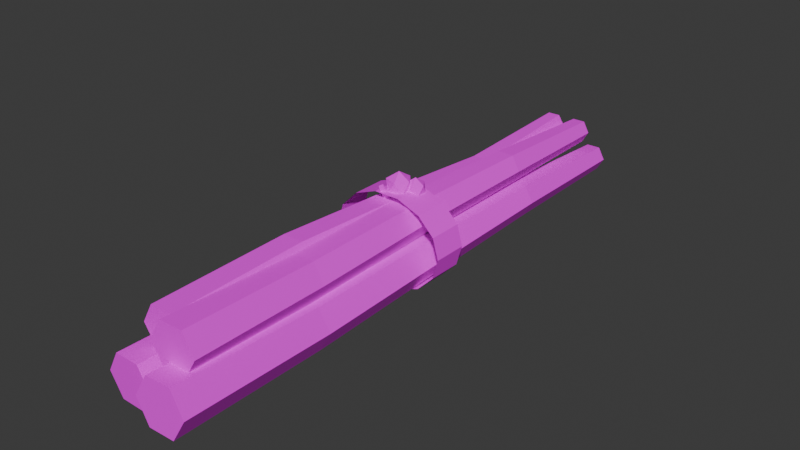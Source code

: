 # Source: branches.blend  (saved by Blender 5.0.119; exported with 4.5.12 LTS)
import bpy
from mathutils import Matrix  # noqa: F401  (used for matrix-valued properties, if any)

bpy.ops.wm.read_factory_settings(use_empty=True)
scene = bpy.context.scene
scene.name = 'Scene'

# ---- collections
col_collection = bpy.data.collections.new('Collection'); scene.collection.children.link(col_collection)

# ---- images (referenced by path relative to the original .blend; pixels are not part of the script)
import os
ASSET_DIR = os.environ.get("B2B_ASSET_DIR", "")  # directory of the original .blend (textures are referenced by path, not embedded)
HERE = os.path.dirname(os.path.abspath(__file__))  # packed textures are extracted next to this script under _unpacked/

def load_image(name, relpath, width, height, colorspace="sRGB"):
    """Load a texture the original file referenced (path relative to the .blend, or extracted next to this script)."""
    p = next((c for c in (os.path.join(HERE, relpath), os.path.join(ASSET_DIR, relpath)) if relpath and os.path.exists(c)), "")
    if p:
        img = bpy.data.images.load(p, check_existing=True)
        img.name = name
    else:  # same state as the original file: an image datablock whose file is absent (Cycles renders it pink)
        img = bpy.data.images.new(name, width, height)
        img.source = "FILE"
        img.filepath = "//" + (relpath or name)
    img.colorspace_settings.name = colorspace
    return img
img_palette_png = load_image('palette.png', 'palette.png', 1024, 1024, 'sRGB')

# ---- materials (node trees are filled in below, after node groups)
mat_gamepalette = bpy.data.materials.new('GamePalette')

# ---- material node trees
mat_gamepalette.use_nodes = True; mat_gamepalette.node_tree.nodes.clear()
_N = mat_gamepalette.node_tree.nodes; _L = mat_gamepalette.node_tree.links
n0 = _N.new('ShaderNodeBsdfPrincipled'); n0.name = 'Principled BSDF'; n0.location = (0, 0)
n0.inputs[2].default_value = 0.9
n1 = _N.new('ShaderNodeTexImage'); n1.name = 'Image Texture'; n1.location = (-300, 0)
n1.image = img_palette_png
n1.interpolation = 'Closest'
n2 = _N.new('ShaderNodeOutputMaterial'); n2.name = 'Material Output'; n2.location = (300, 0)
_L.new(n1.outputs[0], n0.inputs[0])
_L.new(n0.outputs[0], n2.inputs[0])
n2.is_active_output = True

# ---- world
world_world = bpy.data.worlds.new('World'); scene.world = world_world
world_world.use_nodes = True; world_world.node_tree.nodes.clear()
_N = world_world.node_tree.nodes; _L = world_world.node_tree.links
n0 = _N.new('ShaderNodeOutputWorld'); n0.name = 'World Output'; n0.location = (200, 100)
n1 = _N.new('ShaderNodeBackground'); n1.name = 'Background'; n1.location = (-200, 100)
n1.inputs[0].default_value = (0.05088, 0.05088, 0.05088, 1.0)
_L.new(n1.outputs[0], n0.inputs[0])
n0.is_active_output = True
world_world.color = (0.05088, 0.05088, 0.05088)
world_world.sun_shadow_jitter_overblur = 0.0

# ---- meshes
me_twig1_001 = bpy.data.meshes.new('Twig1.001')
me_twig1_001.from_pydata([(-0.005018, -0.9818, -0.06), (-0.04754, -0.9824, 0.0136), (-0.1325, -0.9806, 0.0136), (-0.175, -0.9782, -0.06), (-0.1325, -0.9776, -0.1336), (-0.04748, -0.9794, -0.1336), (-0.002016, -0.5016, -0.05), (-0.04104, -0.5022, 0.01754), (-0.119, -0.5006, 0.01754), (-0.158, -0.4984, -0.05), (-0.119, -0.4978, -0.1175), (-0.04098, -0.4994, -0.1175), (0.002, 0.0, -0.04), (-0.034, 0.0006362, 0.02235), (-0.106, 0.0006362, 0.02235), (-0.142, 8.997e-20, -0.04), (-0.106, -0.0006362, -0.1024), (-0.034, -0.0006362, -0.1024), (-0.02003, 0.4819, -0.06), (-0.05003, 0.4815, -0.008041), (-0.11, 0.4796, -0.008041), (-0.14, 0.4781, -0.06), (-0.11, 0.4785, -0.112), (-0.05, 0.4804, -0.112), (-0.05504, 0.9619, -0.05), (-0.07749, 0.9601, -0.01104), (-0.1224, 0.9583, -0.01104), (-0.145, 0.9581, -0.05), (-0.1225, 0.9599, -0.08896), (-0.07755, 0.9617, -0.08896), (-0.09, -0.98, -0.06), (-0.1, 0.96, -0.05)], [], [(30, 0, 1), (30, 1, 2), (30, 2, 3), (30, 3, 4), (30, 4, 5), (30, 5, 0), (0, 1, 7, 6), (1, 2, 8, 7), (2, 3, 9, 8), (3, 4, 10, 9), (4, 5, 11, 10), (5, 0, 6, 11), (6, 7, 13, 12), (7, 8, 14, 13), (8, 9, 15, 14), (9, 10, 16, 15), (10, 11, 17, 16), (11, 6, 12, 17), (12, 13, 19, 18), (13, 14, 20, 19), (14, 15, 21, 20), (15, 16, 22, 21), (16, 17, 23, 22), (17, 12, 18, 23), (18, 19, 25, 24), (19, 20, 26, 25), (20, 21, 27, 26), (21, 22, 28, 27), (22, 23, 29, 28), (23, 18, 24, 29), (31, 25, 24), (31, 26, 25), (31, 27, 26), (31, 28, 27), (31, 29, 28), (31, 24, 29)])
_uv = me_twig1_001.uv_layers.new(name='UVMap')
_uv.uv.foreach_set('vector', [0.4375, 0.6875, 0.4375, 0.6875, 0.4375, 0.6875, 0.4375, 0.6875, 0.4375, 0.6875, 0.4375, 0.6875, 0.4375, 0.6875, 0.4375, 0.6875, 0.4375, 0.6875, 0.4375, 0.6875, 0.4375, 0.6875, 0.4375, 0.6875, 0.4375, 0.6875, 0.4375, 0.6875, 0.4375, 0.6875, 0.4375, 0.6875, 0.4375, 0.6875, 0.4375, 0.6875, 0.4375, 0.6875, 0.4375, 0.6875, 0.4375, 0.6875, 0.4375, 0.6875, 0.4375, 0.6875, 0.4375, 0.6875, 0.4375, 0.6875, 0.4375, 0.6875, 0.4375, 0.6875, 0.4375, 0.6875, 0.4375, 0.6875, 0.4375, 0.6875, 0.4375, 0.6875, 0.4375, 0.6875, 0.4375, 0.6875, 0.4375, 0.6875, 0.4375, 0.6875, 0.4375, 0.6875, 0.4375, 0.6875, 0.4375, 0.6875, 0.4375, 0.6875, 0.4375, 0.6875, 0.4375, 0.6875, 0.4375, 0.6875, 0.4375, 0.6875, 0.4375, 0.6875, 0.4375, 0.6875, 0.4375, 0.6875, 0.4375, 0.6875, 0.4375, 0.6875, 0.4375, 0.6875, 0.4375, 0.6875, 0.4375, 0.6875, 0.4375, 0.6875, 0.4375, 0.6875, 0.4375, 0.6875, 0.4375, 0.6875, 0.4375, 0.6875, 0.4375, 0.6875, 0.4375, 0.6875, 0.4375, 0.6875, 0.4375, 0.6875, 0.4375, 0.6875, 0.4375, 0.6875, 0.4375, 0.6875, 0.4375, 0.6875, 0.4375, 0.6875, 0.4375, 0.6875, 0.4375, 0.6875, 0.4375, 0.6875, 0.4375, 0.6875, 0.4375, 0.6875, 0.4375, 0.6875, 0.4375, 0.6875, 0.4375, 0.6875, 0.4375, 0.6875, 0.4375, 0.6875, 0.4375, 0.6875, 0.4375, 0.6875, 0.4375, 0.6875, 0.4375, 0.6875, 0.4375, 0.6875, 0.4375, 0.6875, 0.4375, 0.6875, 0.4375, 0.6875, 0.4375, 0.6875, 0.4375, 0.6875, 0.4375, 0.6875, 0.4375, 0.6875, 0.4375, 0.6875, 0.4375, 0.6875, 0.4375, 0.6875, 0.4375, 0.6875, 0.4375, 0.6875, 0.4375, 0.6875, 0.4375, 0.6875, 0.4375, 0.6875, 0.4375, 0.6875, 0.4375, 0.6875, 0.4375, 0.6875, 0.4375, 0.6875, 0.4375, 0.6875, 0.4375, 0.6875, 0.4375, 0.6875, 0.4375, 0.6875, 0.4375, 0.6875, 0.4375, 0.6875, 0.4375, 0.6875, 0.4375, 0.6875, 0.4375, 0.6875, 0.4375, 0.6875, 0.4375, 0.6875, 0.4375, 0.6875, 0.4375, 0.6875, 0.4375, 0.6875, 0.4375, 0.6875, 0.4375, 0.6875, 0.4375, 0.6875, 0.4375, 0.6875, 0.4375, 0.6875, 0.4375, 0.6875, 0.4375, 0.6875, 0.4375, 0.6875, 0.4375, 0.6875, 0.4375, 0.6875, 0.4375, 0.6875, 0.4375, 0.6875, 0.4375, 0.6875, 0.4375, 0.6875, 0.4375, 0.6875, 0.4375, 0.6875, 0.4375, 0.6875, 0.4375, 0.6875, 0.4375, 0.6875])
me_twig1_001.materials.append(mat_gamepalette)
me_twig1_001.update()
me_twig2_001 = bpy.data.meshes.new('Twig2.001')
me_twig2_001.from_pydata([(0.17, -1.018, -0.04), (0.1249, -1.016, 0.03789), (0.03495, -1.018, 0.03789), (-0.009985, -1.022, -0.04), (0.03506, -1.024, -0.1179), (0.125, -1.022, -0.1179), (0.152, -0.4792, -0.06), (0.111, -0.4789, 0.01101), (0.029, -0.4797, 0.01101), (-0.012, -0.4808, -0.06), (0.02901, -0.4811, -0.131), (0.111, -0.4803, -0.131), (0.145, -0.0015, -0.05), (0.1075, -0.002697, 0.01492), (0.03247, -0.001197, 0.01492), (-0.004985, 0.0015, -0.05), (0.03255, 0.002697, -0.1149), (0.1075, 0.001197, -0.1149), (0.152, 0.5194, -0.03), (0.121, 0.5197, 0.02369), (0.059, 0.5203, 0.02369), (0.028, 0.5206, -0.03), (0.059, 0.5203, -0.08369), (0.121, 0.5197, -0.08369), (0.128, 1.031, -0.05), (0.104, 1.032, -0.008463), (0.05597, 1.031, -0.008463), (0.03201, 1.029, -0.05), (0.05604, 1.028, -0.09154), (0.104, 1.029, -0.09154), (0.08, -1.02, -0.04), (0.08, 1.03, -0.05)], [], [(30, 0, 1), (30, 1, 2), (30, 2, 3), (30, 3, 4), (30, 4, 5), (30, 5, 0), (0, 1, 7, 6), (1, 2, 8, 7), (2, 3, 9, 8), (3, 4, 10, 9), (4, 5, 11, 10), (5, 0, 6, 11), (6, 7, 13, 12), (7, 8, 14, 13), (8, 9, 15, 14), (9, 10, 16, 15), (10, 11, 17, 16), (11, 6, 12, 17), (12, 13, 19, 18), (13, 14, 20, 19), (14, 15, 21, 20), (15, 16, 22, 21), (16, 17, 23, 22), (17, 12, 18, 23), (18, 19, 25, 24), (19, 20, 26, 25), (20, 21, 27, 26), (21, 22, 28, 27), (22, 23, 29, 28), (23, 18, 24, 29), (31, 25, 24), (31, 26, 25), (31, 27, 26), (31, 28, 27), (31, 29, 28), (31, 24, 29)])
_uv = me_twig2_001.uv_layers.new(name='UVMap')
_uv.uv.foreach_set('vector', [0.1875, 0.6875, 0.1875, 0.6875, 0.1875, 0.6875, 0.1875, 0.6875, 0.1875, 0.6875, 0.1875, 0.6875, 0.1875, 0.6875, 0.1875, 0.6875, 0.1875, 0.6875, 0.1875, 0.6875, 0.1875, 0.6875, 0.1875, 0.6875, 0.1875, 0.6875, 0.1875, 0.6875, 0.1875, 0.6875, 0.1875, 0.6875, 0.1875, 0.6875, 0.1875, 0.6875, 0.1875, 0.6875, 0.1875, 0.6875, 0.1875, 0.6875, 0.1875, 0.6875, 0.1875, 0.6875, 0.1875, 0.6875, 0.1875, 0.6875, 0.1875, 0.6875, 0.1875, 0.6875, 0.1875, 0.6875, 0.1875, 0.6875, 0.1875, 0.6875, 0.1875, 0.6875, 0.1875, 0.6875, 0.1875, 0.6875, 0.1875, 0.6875, 0.1875, 0.6875, 0.1875, 0.6875, 0.1875, 0.6875, 0.1875, 0.6875, 0.1875, 0.6875, 0.1875, 0.6875, 0.1875, 0.6875, 0.1875, 0.6875, 0.1875, 0.6875, 0.1875, 0.6875, 0.1875, 0.6875, 0.1875, 0.6875, 0.1875, 0.6875, 0.1875, 0.6875, 0.1875, 0.6875, 0.1875, 0.6875, 0.1875, 0.6875, 0.1875, 0.6875, 0.1875, 0.6875, 0.1875, 0.6875, 0.1875, 0.6875, 0.1875, 0.6875, 0.1875, 0.6875, 0.1875, 0.6875, 0.1875, 0.6875, 0.1875, 0.6875, 0.1875, 0.6875, 0.1875, 0.6875, 0.1875, 0.6875, 0.1875, 0.6875, 0.1875, 0.6875, 0.1875, 0.6875, 0.1875, 0.6875, 0.1875, 0.6875, 0.1875, 0.6875, 0.1875, 0.6875, 0.1875, 0.6875, 0.1875, 0.6875, 0.1875, 0.6875, 0.1875, 0.6875, 0.1875, 0.6875, 0.1875, 0.6875, 0.1875, 0.6875, 0.1875, 0.6875, 0.1875, 0.6875, 0.1875, 0.6875, 0.1875, 0.6875, 0.1875, 0.6875, 0.1875, 0.6875, 0.1875, 0.6875, 0.1875, 0.6875, 0.1875, 0.6875, 0.1875, 0.6875, 0.1875, 0.6875, 0.1875, 0.6875, 0.1875, 0.6875, 0.1875, 0.6875, 0.1875, 0.6875, 0.1875, 0.6875, 0.1875, 0.6875, 0.1875, 0.6875, 0.1875, 0.6875, 0.1875, 0.6875, 0.1875, 0.6875, 0.1875, 0.6875, 0.1875, 0.6875, 0.1875, 0.6875, 0.1875, 0.6875, 0.1875, 0.6875, 0.1875, 0.6875, 0.1875, 0.6875, 0.1875, 0.6875, 0.1875, 0.6875, 0.1875, 0.6875, 0.1875, 0.6875, 0.1875, 0.6875, 0.1875, 0.6875, 0.1875, 0.6875, 0.1875, 0.6875, 0.1875, 0.6875, 0.1875, 0.6875, 0.1875, 0.6875, 0.1875, 0.6875, 0.1875, 0.6875, 0.1875, 0.6875, 0.1875, 0.6875, 0.1875, 0.6875, 0.1875, 0.6875, 0.1875, 0.6875, 0.1875, 0.6875, 0.1875, 0.6875, 0.1875, 0.6875, 0.1875, 0.6875, 0.1875, 0.6875, 0.1875, 0.6875, 0.1875, 0.6875, 0.1875, 0.6875, 0.1875, 0.6875])
me_twig2_001.materials.append(mat_gamepalette)
me_twig2_001.update()
me_twig3_001 = bpy.data.meshes.new('Twig3.001')
me_twig3_001.from_pydata([(0.04798, -0.8984, 0.08), (0.009021, -0.9006, 0.1475), (-0.06896, -0.9022, 0.1475), (-0.108, -0.9016, 0.08), (-0.06902, -0.8994, 0.01246), (0.008962, -0.8978, 0.01246), (0.032, -0.42, 0.09), (-0.004, -0.42, 0.1524), (-0.076, -0.42, 0.1524), (-0.112, -0.42, 0.09), (-0.076, -0.42, 0.02765), (-0.004, -0.42, 0.02765), (0.03496, -0.002266, 0.08), (0.002526, 0.0001741, 0.1363), (-0.06243, 0.00244, 0.1363), (-0.09496, 0.002266, 0.08), (-0.06253, -0.0001741, 0.02372), (0.002435, -0.00244, 0.02372), (0.045, 0.44, 0.07), (0.0175, 0.4395, 0.1176), (-0.0375, 0.4395, 0.1176), (-0.065, 0.44, 0.07), (-0.0375, 0.4405, 0.02237), (0.0175, 0.4405, 0.02237), (0.01196, 0.9217, 0.09), (-0.008955, 0.9194, 0.1263), (-0.05092, 0.9176, 0.1263), (-0.07196, 0.9183, 0.09), (-0.05104, 0.9206, 0.05366), (-0.009081, 0.9224, 0.05366), (-0.03, -0.9, 0.08), (-0.03, 0.92, 0.09)], [], [(30, 0, 1), (30, 1, 2), (30, 2, 3), (30, 3, 4), (30, 4, 5), (30, 5, 0), (0, 1, 7, 6), (1, 2, 8, 7), (2, 3, 9, 8), (3, 4, 10, 9), (4, 5, 11, 10), (5, 0, 6, 11), (6, 7, 13, 12), (7, 8, 14, 13), (8, 9, 15, 14), (9, 10, 16, 15), (10, 11, 17, 16), (11, 6, 12, 17), (12, 13, 19, 18), (13, 14, 20, 19), (14, 15, 21, 20), (15, 16, 22, 21), (16, 17, 23, 22), (17, 12, 18, 23), (18, 19, 25, 24), (19, 20, 26, 25), (20, 21, 27, 26), (21, 22, 28, 27), (22, 23, 29, 28), (23, 18, 24, 29), (31, 25, 24), (31, 26, 25), (31, 27, 26), (31, 28, 27), (31, 29, 28), (31, 24, 29)])
_uv = me_twig3_001.uv_layers.new(name='UVMap')
_uv.uv.foreach_set('vector', [0.5625, 0.6875, 0.5625, 0.6875, 0.5625, 0.6875, 0.5625, 0.6875, 0.5625, 0.6875, 0.5625, 0.6875, 0.5625, 0.6875, 0.5625, 0.6875, 0.5625, 0.6875, 0.5625, 0.6875, 0.5625, 0.6875, 0.5625, 0.6875, 0.5625, 0.6875, 0.5625, 0.6875, 0.5625, 0.6875, 0.5625, 0.6875, 0.5625, 0.6875, 0.5625, 0.6875, 0.5625, 0.6875, 0.5625, 0.6875, 0.5625, 0.6875, 0.5625, 0.6875, 0.5625, 0.6875, 0.5625, 0.6875, 0.5625, 0.6875, 0.5625, 0.6875, 0.5625, 0.6875, 0.5625, 0.6875, 0.5625, 0.6875, 0.5625, 0.6875, 0.5625, 0.6875, 0.5625, 0.6875, 0.5625, 0.6875, 0.5625, 0.6875, 0.5625, 0.6875, 0.5625, 0.6875, 0.5625, 0.6875, 0.5625, 0.6875, 0.5625, 0.6875, 0.5625, 0.6875, 0.5625, 0.6875, 0.5625, 0.6875, 0.5625, 0.6875, 0.5625, 0.6875, 0.5625, 0.6875, 0.5625, 0.6875, 0.5625, 0.6875, 0.5625, 0.6875, 0.5625, 0.6875, 0.5625, 0.6875, 0.5625, 0.6875, 0.5625, 0.6875, 0.5625, 0.6875, 0.5625, 0.6875, 0.5625, 0.6875, 0.5625, 0.6875, 0.5625, 0.6875, 0.5625, 0.6875, 0.5625, 0.6875, 0.5625, 0.6875, 0.5625, 0.6875, 0.5625, 0.6875, 0.5625, 0.6875, 0.5625, 0.6875, 0.5625, 0.6875, 0.5625, 0.6875, 0.5625, 0.6875, 0.5625, 0.6875, 0.5625, 0.6875, 0.5625, 0.6875, 0.5625, 0.6875, 0.5625, 0.6875, 0.5625, 0.6875, 0.5625, 0.6875, 0.5625, 0.6875, 0.5625, 0.6875, 0.5625, 0.6875, 0.5625, 0.6875, 0.5625, 0.6875, 0.5625, 0.6875, 0.5625, 0.6875, 0.5625, 0.6875, 0.5625, 0.6875, 0.5625, 0.6875, 0.5625, 0.6875, 0.5625, 0.6875, 0.5625, 0.6875, 0.5625, 0.6875, 0.5625, 0.6875, 0.5625, 0.6875, 0.5625, 0.6875, 0.5625, 0.6875, 0.5625, 0.6875, 0.5625, 0.6875, 0.5625, 0.6875, 0.5625, 0.6875, 0.5625, 0.6875, 0.5625, 0.6875, 0.5625, 0.6875, 0.5625, 0.6875, 0.5625, 0.6875, 0.5625, 0.6875, 0.5625, 0.6875, 0.5625, 0.6875, 0.5625, 0.6875, 0.5625, 0.6875, 0.5625, 0.6875, 0.5625, 0.6875, 0.5625, 0.6875, 0.5625, 0.6875, 0.5625, 0.6875, 0.5625, 0.6875, 0.5625, 0.6875, 0.5625, 0.6875, 0.5625, 0.6875, 0.5625, 0.6875, 0.5625, 0.6875, 0.5625, 0.6875, 0.5625, 0.6875, 0.5625, 0.6875, 0.5625, 0.6875, 0.5625, 0.6875, 0.5625, 0.6875, 0.5625, 0.6875, 0.5625, 0.6875, 0.5625, 0.6875, 0.5625, 0.6875, 0.5625, 0.6875, 0.5625, 0.6875, 0.5625, 0.6875, 0.5625, 0.6875, 0.5625, 0.6875])
me_twig3_001.materials.append(mat_gamepalette)
me_twig3_001.update()
me_twig4_001 = bpy.data.meshes.new('Twig4.001')
me_twig4_001.from_pydata([(0.132, -0.9383, 0.08), (0.09096, -0.9377, 0.151), (0.008978, -0.9394, 0.151), (-0.03198, -0.9417, 0.08), (0.00904, -0.9423, 0.009001), (0.09102, -0.9406, 0.009001), (0.115, -0.4592, 0.07), (0.0775, -0.4596, 0.135), (0.002502, -0.4604, 0.135), (-0.035, -0.4608, 0.07), (0.002502, -0.4604, 0.005048), (0.0775, -0.4596, 0.005048), (0.108, -0.001446, 0.08), (0.07397, -0.001975, 0.1389), (0.005981, -0.0005289, 0.1389), (-0.02798, 0.001446, 0.08), (0.006034, 0.001975, 0.02112), (0.07402, 0.0005289, 0.02112), (0.118, 0.4794, 0.09), (0.089, 0.4802, 0.1402), (0.03101, 0.4808, 0.1402), (0.002003, 0.4806, 0.09), (0.031, 0.4798, 0.03977), (0.08899, 0.4792, 0.03977), (0.09399, 0.9609, 0.07), (0.07196, 0.962, 0.1081), (0.02797, 0.9611, 0.1081), (0.00601, 0.9591, 0.07), (0.02804, 0.958, 0.03193), (0.07203, 0.9589, 0.03193), (0.05, -0.94, 0.08), (0.05, 0.96, 0.07)], [], [(30, 0, 1), (30, 1, 2), (30, 2, 3), (30, 3, 4), (30, 4, 5), (30, 5, 0), (0, 1, 7, 6), (1, 2, 8, 7), (2, 3, 9, 8), (3, 4, 10, 9), (4, 5, 11, 10), (5, 0, 6, 11), (6, 7, 13, 12), (7, 8, 14, 13), (8, 9, 15, 14), (9, 10, 16, 15), (10, 11, 17, 16), (11, 6, 12, 17), (12, 13, 19, 18), (13, 14, 20, 19), (14, 15, 21, 20), (15, 16, 22, 21), (16, 17, 23, 22), (17, 12, 18, 23), (18, 19, 25, 24), (19, 20, 26, 25), (20, 21, 27, 26), (21, 22, 28, 27), (22, 23, 29, 28), (23, 18, 24, 29), (31, 25, 24), (31, 26, 25), (31, 27, 26), (31, 28, 27), (31, 29, 28), (31, 24, 29)])
_uv = me_twig4_001.uv_layers.new(name='UVMap')
_uv.uv.foreach_set('vector', [0.6875, 0.6875, 0.6875, 0.6875, 0.6875, 0.6875, 0.6875, 0.6875, 0.6875, 0.6875, 0.6875, 0.6875, 0.6875, 0.6875, 0.6875, 0.6875, 0.6875, 0.6875, 0.6875, 0.6875, 0.6875, 0.6875, 0.6875, 0.6875, 0.6875, 0.6875, 0.6875, 0.6875, 0.6875, 0.6875, 0.6875, 0.6875, 0.6875, 0.6875, 0.6875, 0.6875, 0.6875, 0.6875, 0.6875, 0.6875, 0.6875, 0.6875, 0.6875, 0.6875, 0.6875, 0.6875, 0.6875, 0.6875, 0.6875, 0.6875, 0.6875, 0.6875, 0.6875, 0.6875, 0.6875, 0.6875, 0.6875, 0.6875, 0.6875, 0.6875, 0.6875, 0.6875, 0.6875, 0.6875, 0.6875, 0.6875, 0.6875, 0.6875, 0.6875, 0.6875, 0.6875, 0.6875, 0.6875, 0.6875, 0.6875, 0.6875, 0.6875, 0.6875, 0.6875, 0.6875, 0.6875, 0.6875, 0.6875, 0.6875, 0.6875, 0.6875, 0.6875, 0.6875, 0.6875, 0.6875, 0.6875, 0.6875, 0.6875, 0.6875, 0.6875, 0.6875, 0.6875, 0.6875, 0.6875, 0.6875, 0.6875, 0.6875, 0.6875, 0.6875, 0.6875, 0.6875, 0.6875, 0.6875, 0.6875, 0.6875, 0.6875, 0.6875, 0.6875, 0.6875, 0.6875, 0.6875, 0.6875, 0.6875, 0.6875, 0.6875, 0.6875, 0.6875, 0.6875, 0.6875, 0.6875, 0.6875, 0.6875, 0.6875, 0.6875, 0.6875, 0.6875, 0.6875, 0.6875, 0.6875, 0.6875, 0.6875, 0.6875, 0.6875, 0.6875, 0.6875, 0.6875, 0.6875, 0.6875, 0.6875, 0.6875, 0.6875, 0.6875, 0.6875, 0.6875, 0.6875, 0.6875, 0.6875, 0.6875, 0.6875, 0.6875, 0.6875, 0.6875, 0.6875, 0.6875, 0.6875, 0.6875, 0.6875, 0.6875, 0.6875, 0.6875, 0.6875, 0.6875, 0.6875, 0.6875, 0.6875, 0.6875, 0.6875, 0.6875, 0.6875, 0.6875, 0.6875, 0.6875, 0.6875, 0.6875, 0.6875, 0.6875, 0.6875, 0.6875, 0.6875, 0.6875, 0.6875, 0.6875, 0.6875, 0.6875, 0.6875, 0.6875, 0.6875, 0.6875, 0.6875, 0.6875, 0.6875, 0.6875, 0.6875, 0.6875, 0.6875, 0.6875, 0.6875, 0.6875, 0.6875, 0.6875, 0.6875, 0.6875, 0.6875, 0.6875, 0.6875, 0.6875, 0.6875, 0.6875, 0.6875, 0.6875, 0.6875, 0.6875, 0.6875, 0.6875, 0.6875, 0.6875, 0.6875, 0.6875, 0.6875, 0.6875, 0.6875, 0.6875, 0.6875, 0.6875, 0.6875, 0.6875, 0.6875, 0.6875, 0.6875, 0.6875, 0.6875, 0.6875, 0.6875, 0.6875, 0.6875, 0.6875, 0.6875, 0.6875, 0.6875, 0.6875, 0.6875, 0.6875, 0.6875, 0.6875, 0.6875, 0.6875, 0.6875, 0.6875, 0.6875, 0.6875, 0.6875, 0.6875, 0.6875, 0.6875, 0.6875, 0.6875, 0.6875, 0.6875, 0.6875])
me_twig4_001.materials.append(mat_gamepalette)
me_twig4_001.update()
me_twineband_001 = bpy.data.meshes.new('TwineBand.001')
me_twineband_001.from_pydata([(0.2, -0.06, 0.01), (0.2, 0.06, 0.01), (0.1802, -0.06, 0.07942), (0.1802, 0.06, 0.07942), (0.1247, -0.06, 0.1351), (0.1247, 0.06, 0.1351), (0.0445, -0.06, 0.166), (0.0445, 0.06, 0.166), (-0.0445, -0.06, 0.166), (-0.0445, 0.06, 0.166), (-0.1247, -0.06, 0.1351), (-0.1247, 0.06, 0.1351), (-0.1802, -0.06, 0.07942), (-0.1802, 0.06, 0.07942), (-0.2, -0.06, 0.01), (-0.2, 0.06, 0.01), (-0.1802, -0.06, -0.05942), (-0.1802, 0.06, -0.05942), (-0.1247, -0.06, -0.1151), (-0.1247, 0.06, -0.1151), (-0.0445, -0.06, -0.146), (-0.0445, 0.06, -0.146), (0.0445, -0.06, -0.146), (0.0445, 0.06, -0.146), (0.1247, -0.06, -0.1151), (0.1247, 0.06, -0.1151), (0.1802, -0.06, -0.05942), (0.1802, 0.06, -0.05942), (0.0, 0.0, 0.135), (0.03256, -0.02366, 0.1599), (-0.01244, -0.03828, 0.1599), (-0.04025, 0.0, 0.1599), (-0.01244, 0.03828, 0.1599), (0.03256, 0.02366, 0.1599), (0.01244, -0.03828, 0.2001), (-0.03256, -0.02366, 0.2001), (-0.03256, 0.02366, 0.2001), (0.01244, 0.03828, 0.2001), (0.04025, 0.0, 0.2001), (0.0, 0.0, 0.225), (0.04, 0.03, 0.135), (0.06533, 0.0116, 0.1543), (0.03033, 0.0002276, 0.1543), (0.008695, 0.03, 0.1543), (0.03033, 0.05977, 0.1543), (0.06533, 0.0484, 0.1543), (0.04967, 0.0002276, 0.1857), (0.01467, 0.0116, 0.1857), (0.01467, 0.0484, 0.1857), (0.04967, 0.05977, 0.1857), (0.0713, 0.03, 0.1857), (0.04, 0.03, 0.205), (-0.03, 0.02506, 0.1105), (-0.03, -0.04049, 0.1867), (-0.01, 0.008679, 0.09904), (-0.02, -0.04868, 0.181), (-0.03, -0.007704, 0.08757), (-0.03, -0.05687, 0.1752), (-0.05, 0.008679, 0.09904), (-0.04, -0.04868, 0.181)], [], [(0, 2, 3, 1), (2, 4, 5, 3), (4, 6, 7, 5), (6, 8, 9, 7), (8, 10, 11, 9), (10, 12, 13, 11), (12, 14, 15, 13), (14, 16, 17, 15), (16, 18, 19, 17), (18, 20, 21, 19), (20, 22, 23, 21), (22, 24, 25, 23), (24, 26, 27, 25), (26, 0, 1, 27), (28, 29, 30), (29, 28, 33), (28, 30, 31), (28, 31, 32), (28, 32, 33), (29, 33, 38), (30, 29, 34), (31, 30, 35), (32, 31, 36), (33, 32, 37), (29, 38, 34), (30, 34, 35), (31, 35, 36), (32, 36, 37), (33, 37, 38), (34, 38, 39), (35, 34, 39), (36, 35, 39), (37, 36, 39), (38, 37, 39), (40, 41, 42), (41, 40, 45), (40, 42, 43), (40, 43, 44), (40, 44, 45), (41, 45, 50), (42, 41, 46), (43, 42, 47), (44, 43, 48), (45, 44, 49), (41, 50, 46), (42, 46, 47), (43, 47, 48), (44, 48, 49), (45, 49, 50), (46, 50, 51), (47, 46, 51), (48, 47, 51), (49, 48, 51), (50, 49, 51), (52, 53, 55, 54), (54, 55, 57, 56), (55, 53, 59, 57), (56, 57, 59, 58), (58, 59, 53, 52), (52, 54, 56, 58)])
_uv = me_twineband_001.uv_layers.new(name='UVMap')
_uv.uv.foreach_set('vector', [0.0625, 0.5625, 0.0625, 0.5625, 0.0625, 0.5625, 0.0625, 0.5625, 0.0625, 0.5625, 0.0625, 0.5625, 0.0625, 0.5625, 0.0625, 0.5625, 0.0625, 0.5625, 0.0625, 0.5625, 0.0625, 0.5625, 0.0625, 0.5625, 0.0625, 0.5625, 0.0625, 0.5625, 0.0625, 0.5625, 0.0625, 0.5625, 0.0625, 0.5625, 0.0625, 0.5625, 0.0625, 0.5625, 0.0625, 0.5625, 0.0625, 0.5625, 0.0625, 0.5625, 0.0625, 0.5625, 0.0625, 0.5625, 0.0625, 0.5625, 0.0625, 0.5625, 0.0625, 0.5625, 0.0625, 0.5625, 0.0625, 0.5625, 0.0625, 0.5625, 0.0625, 0.5625, 0.0625, 0.5625, 0.0625, 0.5625, 0.0625, 0.5625, 0.0625, 0.5625, 0.0625, 0.5625, 0.0625, 0.5625, 0.0625, 0.5625, 0.0625, 0.5625, 0.0625, 0.5625, 0.0625, 0.5625, 0.0625, 0.5625, 0.0625, 0.5625, 0.0625, 0.5625, 0.0625, 0.5625, 0.0625, 0.5625, 0.0625, 0.5625, 0.0625, 0.5625, 0.0625, 0.5625, 0.0625, 0.5625, 0.0625, 0.5625, 0.0625, 0.5625, 0.0625, 0.5625, 0.0625, 0.5625, 0.0625, 0.5625, 0.0625, 0.5625, 0.0625, 0.5625, 0.0625, 0.5625, 0.0625, 0.5625, 0.0625, 0.5625, 0.0625, 0.5625, 0.0625, 0.5625, 0.0625, 0.5625, 0.0625, 0.5625, 0.0625, 0.5625, 0.0625, 0.5625, 0.0625, 0.5625, 0.0625, 0.5625, 0.0625, 0.5625, 0.0625, 0.5625, 0.0625, 0.5625, 0.0625, 0.5625, 0.0625, 0.5625, 0.0625, 0.5625, 0.0625, 0.5625, 0.0625, 0.5625, 0.0625, 0.5625, 0.0625, 0.5625, 0.0625, 0.5625, 0.0625, 0.5625, 0.0625, 0.5625, 0.0625, 0.5625, 0.0625, 0.5625, 0.0625, 0.5625, 0.0625, 0.5625, 0.0625, 0.5625, 0.0625, 0.5625, 0.0625, 0.5625, 0.0625, 0.5625, 0.0625, 0.5625, 0.0625, 0.5625, 0.0625, 0.5625, 0.0625, 0.5625, 0.0625, 0.5625, 0.0625, 0.5625, 0.0625, 0.5625, 0.0625, 0.5625, 0.0625, 0.5625, 0.0625, 0.5625, 0.0625, 0.5625, 0.0625, 0.5625, 0.0625, 0.5625, 0.0625, 0.5625, 0.0625, 0.5625, 0.0625, 0.5625, 0.0625, 0.5625, 0.0625, 0.5625, 0.0625, 0.5625, 0.0625, 0.5625, 0.0625, 0.5625, 0.0625, 0.5625, 0.0625, 0.5625, 0.0625, 0.5625, 0.0625, 0.5625, 0.0625, 0.5625, 0.0625, 0.5625, 0.0625, 0.5625, 0.0625, 0.5625, 0.0625, 0.5625, 0.0625, 0.5625, 0.0625, 0.5625, 0.0625, 0.5625, 0.0625, 0.5625, 0.0625, 0.5625, 0.0625, 0.5625, 0.0625, 0.5625, 0.0625, 0.5625, 0.0625, 0.5625, 0.0625, 0.5625, 0.0625, 0.5625, 0.0625, 0.5625, 0.0625, 0.5625, 0.0625, 0.5625, 0.0625, 0.5625, 0.0625, 0.5625, 0.0625, 0.5625, 0.0625, 0.5625, 0.0625, 0.5625, 0.0625, 0.5625, 0.0625, 0.5625, 0.0625, 0.5625, 0.0625, 0.5625, 0.0625, 0.5625, 0.0625, 0.5625, 0.0625, 0.5625, 0.0625, 0.5625, 0.0625, 0.5625, 0.0625, 0.5625, 0.0625, 0.5625, 0.0625, 0.5625, 0.0625, 0.5625, 0.0625, 0.5625, 0.0625, 0.5625, 0.0625, 0.5625, 0.0625, 0.5625, 0.0625, 0.5625, 0.0625, 0.5625, 0.0625, 0.5625, 0.0625, 0.5625, 0.0625, 0.5625, 0.0625, 0.5625, 0.0625, 0.5625, 0.0625, 0.5625, 0.0625, 0.5625, 0.0625, 0.5625, 0.0625, 0.5625, 0.0625, 0.5625, 0.0625, 0.5625, 0.0625, 0.5625, 0.0625, 0.5625, 0.0625, 0.5625, 0.0625, 0.5625, 0.0625, 0.5625, 0.0625, 0.5625, 0.0625, 0.5625, 0.0625, 0.5625, 0.0625, 0.5625, 0.0625, 0.5625, 0.0625, 0.5625, 0.0625, 0.5625, 0.0625, 0.5625, 0.0625, 0.5625, 0.0625, 0.5625, 0.0625, 0.5625, 0.0625, 0.5625, 0.0625, 0.5625, 0.0625, 0.5625, 0.0625, 0.5625, 0.0625, 0.5625, 0.0625, 0.5625, 0.0625, 0.5625, 0.0625, 0.5625, 0.0625, 0.5625, 0.0625, 0.5625, 0.0625, 0.5625, 0.0625, 0.5625, 0.0625, 0.5625, 0.0625, 0.5625, 0.0625, 0.5625, 0.0625, 0.5625])
me_twineband_001.materials.append(mat_gamepalette)
me_twineband_001.update()

# ---- objects
ob_branchesbundle = bpy.data.objects.new('BranchesBundle', None)
ob_twig1 = bpy.data.objects.new('Twig1', me_twig1_001)
ob_twig2 = bpy.data.objects.new('Twig2', me_twig2_001)
ob_twig3 = bpy.data.objects.new('Twig3', me_twig3_001)
ob_twig4 = bpy.data.objects.new('Twig4', me_twig4_001)
ob_twineband = bpy.data.objects.new('TwineBand', me_twineband_001)

# ---- transforms, parenting, visibility, modifiers, constraints
ob_branchesbundle.location = (0.0, 0.0, 0.0)
ob_twig1.parent = ob_branchesbundle
ob_twig1.location = (0.0, 0.0, 0.0)
ob_twig2.parent = ob_branchesbundle
ob_twig2.location = (0.0, 0.0, 0.0)
ob_twig3.parent = ob_branchesbundle
ob_twig3.location = (0.0, 0.0, 0.0)
ob_twig4.parent = ob_branchesbundle
ob_twig4.location = (0.0, 0.0, 0.0)
ob_twineband.parent = ob_branchesbundle
ob_twineband.location = (0.0, 0.0, 0.0)

# ---- collection membership
col_collection.objects.link(ob_branchesbundle)
col_collection.objects.link(ob_twig1)
col_collection.objects.link(ob_twig2)
col_collection.objects.link(ob_twig3)
col_collection.objects.link(ob_twig4)
col_collection.objects.link(ob_twineband)

# ---- scene / render settings (as saved in the file)
scene.frame_start = 1; scene.frame_end = 250; scene.frame_set(1)
scene.render.engine = 'BLENDER_EEVEE_NEXT'
scene.render.bake_bias = 0.0
scene.render.bake_samples = 0
scene.cycles.sampling_pattern = 'TABULATED_SOBOL'
scene.eevee.use_volume_custom_range = False
bpy.context.view_layer.update()

# ---- added for rendering (the .blend has no active camera and no usable light): camera, sun
cam_auto = bpy.data.cameras.new('AutoCamera')
cam_auto.lens = 50.0
cam_auto.sensor_width = 36.0
cam_auto.clip_end = 1000.0
ob_auto_camera = bpy.data.objects.new('AutoCamera', cam_auto)
scene.collection.objects.link(ob_auto_camera)
ob_auto_camera.location = (1.96793, -2.35732, 1.61385)
ob_auto_camera.rotation_euler = (1.09748, -7.21219e-08, 0.694738)
scene.camera = ob_auto_camera
light_auto_sun = bpy.data.lights.new('AutoSun', 'SUN')
light_auto_sun.energy = 3.0
light_auto_sun.angle = 0.0523599
ob_auto_sun = bpy.data.objects.new('AutoSun', light_auto_sun)
scene.collection.objects.link(ob_auto_sun)
ob_auto_sun.rotation_euler = (0.872665, 0.174533, 0.523599)
bpy.context.view_layer.update()

